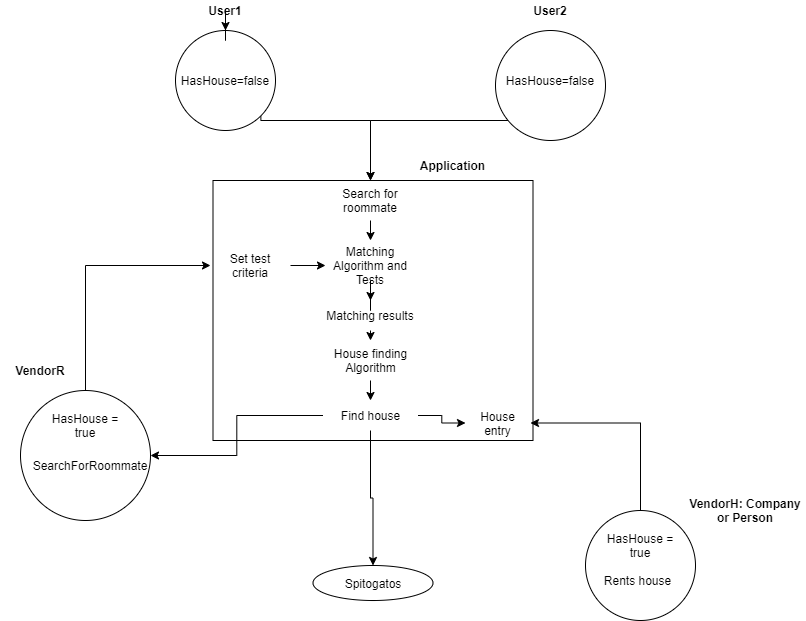

The diagram above was exported from draw.io. Its source (the exported page's mxGraphModel, read from the mxfile embedded in the PNG):
<mxGraphModel dx="613" dy="762" grid="1" gridSize="10" guides="1" tooltips="1" connect="1" arrows="1" fold="1" page="1" pageScale="1" pageWidth="850" pageHeight="1100" background="#ffffff" math="0" shadow="0">
  <root>
    <mxCell id="0" />
    <mxCell id="1" parent="0" />
    <mxCell id="uUGPAVfzRRLxunXd5thb-14" style="edgeStyle=orthogonalEdgeStyle;rounded=0;orthogonalLoop=1;jettySize=auto;html=1;exitX=1;exitY=1;exitDx=0;exitDy=0;" parent="1" source="uUGPAVfzRRLxunXd5thb-1" target="uUGPAVfzRRLxunXd5thb-13" edge="1">
      <mxGeometry relative="1" as="geometry">
        <Array as="points">
          <mxPoint x="290" y="140" />
          <mxPoint x="400" y="140" />
        </Array>
      </mxGeometry>
    </mxCell>
    <mxCell id="uUGPAVfzRRLxunXd5thb-1" value="" style="ellipse;whiteSpace=wrap;html=1;aspect=fixed;" parent="1" vertex="1">
      <mxGeometry x="205" y="50" width="100" height="100" as="geometry" />
    </mxCell>
    <mxCell id="uUGPAVfzRRLxunXd5thb-12" style="edgeStyle=orthogonalEdgeStyle;rounded=0;orthogonalLoop=1;jettySize=auto;html=1;exitX=0;exitY=1;exitDx=0;exitDy=0;" parent="1" source="uUGPAVfzRRLxunXd5thb-2" target="uUGPAVfzRRLxunXd5thb-13" edge="1">
      <mxGeometry relative="1" as="geometry">
        <mxPoint x="400" y="180" as="targetPoint" />
        <Array as="points">
          <mxPoint x="541" y="140" />
          <mxPoint x="400" y="140" />
        </Array>
      </mxGeometry>
    </mxCell>
    <mxCell id="uUGPAVfzRRLxunXd5thb-2" value="" style="ellipse;whiteSpace=wrap;html=1;aspect=fixed;" parent="1" vertex="1">
      <mxGeometry x="525" y="50" width="110" height="110" as="geometry" />
    </mxCell>
    <mxCell id="uUGPAVfzRRLxunXd5thb-48" style="edgeStyle=orthogonalEdgeStyle;rounded=0;orthogonalLoop=1;jettySize=auto;html=1;exitX=0.5;exitY=1;exitDx=0;exitDy=0;" parent="1" source="uUGPAVfzRRLxunXd5thb-3" target="uUGPAVfzRRLxunXd5thb-1" edge="1">
      <mxGeometry relative="1" as="geometry" />
    </mxCell>
    <mxCell id="uUGPAVfzRRLxunXd5thb-3" value="&lt;b&gt;User1&lt;/b&gt;" style="text;html=1;strokeColor=none;fillColor=none;align=center;verticalAlign=middle;whiteSpace=wrap;rounded=0;" parent="1" vertex="1">
      <mxGeometry x="205" y="20" width="100" height="20" as="geometry" />
    </mxCell>
    <mxCell id="uUGPAVfzRRLxunXd5thb-4" value="&lt;b&gt;User2&lt;/b&gt;" style="text;html=1;strokeColor=none;fillColor=none;align=center;verticalAlign=middle;whiteSpace=wrap;rounded=0;" parent="1" vertex="1">
      <mxGeometry x="560" y="20" width="40" height="20" as="geometry" />
    </mxCell>
    <mxCell id="uUGPAVfzRRLxunXd5thb-6" value="HasHouse=false" style="text;html=1;strokeColor=none;fillColor=none;align=center;verticalAlign=middle;whiteSpace=wrap;rounded=0;" parent="1" vertex="1">
      <mxGeometry x="205" y="90" width="100" height="20" as="geometry" />
    </mxCell>
    <mxCell id="uUGPAVfzRRLxunXd5thb-7" value="HasHouse=false" style="text;html=1;strokeColor=none;fillColor=none;align=center;verticalAlign=middle;whiteSpace=wrap;rounded=0;" parent="1" vertex="1">
      <mxGeometry x="530" y="90" width="100" height="20" as="geometry" />
    </mxCell>
    <mxCell id="uUGPAVfzRRLxunXd5thb-17" value="" style="rounded=0;whiteSpace=wrap;html=1;" parent="1" vertex="1">
      <mxGeometry x="242.5" y="200" width="320" height="260" as="geometry" />
    </mxCell>
    <mxCell id="uUGPAVfzRRLxunXd5thb-15" style="edgeStyle=orthogonalEdgeStyle;rounded=0;orthogonalLoop=1;jettySize=auto;html=1;exitX=0.5;exitY=1;exitDx=0;exitDy=0;entryX=0.5;entryY=0;entryDx=0;entryDy=0;" parent="1" source="uUGPAVfzRRLxunXd5thb-13" target="uUGPAVfzRRLxunXd5thb-9" edge="1">
      <mxGeometry relative="1" as="geometry">
        <mxPoint x="400" y="230" as="targetPoint" />
      </mxGeometry>
    </mxCell>
    <mxCell id="uUGPAVfzRRLxunXd5thb-13" value="Search for roommate" style="text;html=1;strokeColor=none;fillColor=none;align=center;verticalAlign=middle;whiteSpace=wrap;rounded=0;" parent="1" vertex="1">
      <mxGeometry x="350" y="200" width="100" height="40" as="geometry" />
    </mxCell>
    <mxCell id="uUGPAVfzRRLxunXd5thb-23" style="edgeStyle=orthogonalEdgeStyle;rounded=0;orthogonalLoop=1;jettySize=auto;html=1;entryX=0.5;entryY=0;entryDx=0;entryDy=0;" parent="1" source="uUGPAVfzRRLxunXd5thb-9" target="uUGPAVfzRRLxunXd5thb-22" edge="1">
      <mxGeometry relative="1" as="geometry">
        <mxPoint x="120" y="470" as="targetPoint" />
      </mxGeometry>
    </mxCell>
    <mxCell id="uUGPAVfzRRLxunXd5thb-9" value="Matching Algorithm and Tests" style="text;html=1;strokeColor=none;fillColor=none;align=center;verticalAlign=middle;whiteSpace=wrap;rounded=0;" parent="1" vertex="1">
      <mxGeometry x="355" y="260" width="90" height="50" as="geometry" />
    </mxCell>
    <mxCell id="uUGPAVfzRRLxunXd5thb-18" value="&lt;b&gt;Application&lt;/b&gt;" style="text;html=1;strokeColor=none;fillColor=none;align=center;verticalAlign=middle;whiteSpace=wrap;rounded=0;" parent="1" vertex="1">
      <mxGeometry x="440" y="170" width="85" height="30" as="geometry" />
    </mxCell>
    <mxCell id="uUGPAVfzRRLxunXd5thb-19" style="edgeStyle=orthogonalEdgeStyle;rounded=0;orthogonalLoop=1;jettySize=auto;html=1;exitX=0.5;exitY=1;exitDx=0;exitDy=0;" parent="1" edge="1">
      <mxGeometry relative="1" as="geometry">
        <mxPoint x="400" y="560" as="sourcePoint" />
        <mxPoint x="400" y="560" as="targetPoint" />
      </mxGeometry>
    </mxCell>
    <mxCell id="E3-FztpbkUMGTVDuSXk_-7" style="edgeStyle=orthogonalEdgeStyle;rounded=0;orthogonalLoop=1;jettySize=auto;html=1;exitX=0.5;exitY=1;exitDx=0;exitDy=0;entryX=0.5;entryY=0;entryDx=0;entryDy=0;" parent="1" source="uUGPAVfzRRLxunXd5thb-22" target="E3-FztpbkUMGTVDuSXk_-6" edge="1">
      <mxGeometry relative="1" as="geometry" />
    </mxCell>
    <mxCell id="uUGPAVfzRRLxunXd5thb-22" value="Matching results&lt;br&gt;" style="text;html=1;strokeColor=none;fillColor=none;align=center;verticalAlign=middle;whiteSpace=wrap;rounded=0;" parent="1" vertex="1">
      <mxGeometry x="325" y="320" width="150" height="30" as="geometry" />
    </mxCell>
    <mxCell id="uUGPAVfzRRLxunXd5thb-38" style="edgeStyle=orthogonalEdgeStyle;rounded=0;orthogonalLoop=1;jettySize=auto;html=1;exitX=0.5;exitY=0;exitDx=0;exitDy=0;entryX=0;entryY=0.5;entryDx=0;entryDy=0;" parent="1" source="uUGPAVfzRRLxunXd5thb-26" target="uUGPAVfzRRLxunXd5thb-35" edge="1">
      <mxGeometry relative="1" as="geometry" />
    </mxCell>
    <mxCell id="uUGPAVfzRRLxunXd5thb-26" value="" style="ellipse;whiteSpace=wrap;html=1;aspect=fixed;" parent="1" vertex="1">
      <mxGeometry x="50" y="410" width="130" height="130" as="geometry" />
    </mxCell>
    <mxCell id="uUGPAVfzRRLxunXd5thb-27" value="&lt;b&gt;VendorR&lt;/b&gt;" style="text;html=1;strokeColor=none;fillColor=none;align=center;verticalAlign=middle;whiteSpace=wrap;rounded=0;" parent="1" vertex="1">
      <mxGeometry x="30" y="380" width="80" height="20" as="geometry" />
    </mxCell>
    <mxCell id="uUGPAVfzRRLxunXd5thb-28" value="HasHouse = true" style="text;html=1;strokeColor=none;fillColor=none;align=center;verticalAlign=middle;whiteSpace=wrap;rounded=0;" parent="1" vertex="1">
      <mxGeometry x="70" y="430" width="90" height="30" as="geometry" />
    </mxCell>
    <mxCell id="uUGPAVfzRRLxunXd5thb-29" value="SearchForRoommate" style="text;html=1;strokeColor=none;fillColor=none;align=center;verticalAlign=middle;whiteSpace=wrap;rounded=0;" parent="1" vertex="1">
      <mxGeometry x="60" y="470" width="120" height="30" as="geometry" />
    </mxCell>
    <mxCell id="uUGPAVfzRRLxunXd5thb-45" style="edgeStyle=orthogonalEdgeStyle;rounded=0;orthogonalLoop=1;jettySize=auto;html=1;exitX=0.5;exitY=0;exitDx=0;exitDy=0;entryX=1;entryY=0.5;entryDx=0;entryDy=0;" parent="1" source="uUGPAVfzRRLxunXd5thb-30" target="uUGPAVfzRRLxunXd5thb-44" edge="1">
      <mxGeometry relative="1" as="geometry" />
    </mxCell>
    <mxCell id="uUGPAVfzRRLxunXd5thb-30" value="" style="ellipse;whiteSpace=wrap;html=1;aspect=fixed;" parent="1" vertex="1">
      <mxGeometry x="615" y="530" width="110" height="110" as="geometry" />
    </mxCell>
    <mxCell id="uUGPAVfzRRLxunXd5thb-31" value="HasHouse = true" style="text;html=1;strokeColor=none;fillColor=none;align=center;verticalAlign=middle;whiteSpace=wrap;rounded=0;" parent="1" vertex="1">
      <mxGeometry x="625" y="550" width="90" height="30" as="geometry" />
    </mxCell>
    <mxCell id="uUGPAVfzRRLxunXd5thb-32" value="Rents house" style="text;html=1;strokeColor=none;fillColor=none;align=center;verticalAlign=middle;whiteSpace=wrap;rounded=0;" parent="1" vertex="1">
      <mxGeometry x="620" y="585" width="95" height="30" as="geometry" />
    </mxCell>
    <mxCell id="uUGPAVfzRRLxunXd5thb-33" value="&lt;b&gt;VendorH: Company or Person&lt;/b&gt;" style="text;html=1;strokeColor=none;fillColor=none;align=center;verticalAlign=middle;whiteSpace=wrap;rounded=0;" parent="1" vertex="1">
      <mxGeometry x="715" y="510" width="120" height="40" as="geometry" />
    </mxCell>
    <mxCell id="uUGPAVfzRRLxunXd5thb-36" style="edgeStyle=orthogonalEdgeStyle;rounded=0;orthogonalLoop=1;jettySize=auto;html=1;exitX=1;exitY=0.5;exitDx=0;exitDy=0;" parent="1" source="uUGPAVfzRRLxunXd5thb-35" target="uUGPAVfzRRLxunXd5thb-9" edge="1">
      <mxGeometry relative="1" as="geometry" />
    </mxCell>
    <mxCell id="uUGPAVfzRRLxunXd5thb-35" value="Set test criteria" style="text;html=1;strokeColor=none;fillColor=none;align=center;verticalAlign=middle;whiteSpace=wrap;rounded=0;" parent="1" vertex="1">
      <mxGeometry x="240" y="257.5" width="80" height="55" as="geometry" />
    </mxCell>
    <mxCell id="uUGPAVfzRRLxunXd5thb-40" style="edgeStyle=orthogonalEdgeStyle;rounded=0;orthogonalLoop=1;jettySize=auto;html=1;exitX=0;exitY=0.5;exitDx=0;exitDy=0;entryX=1;entryY=0.5;entryDx=0;entryDy=0;" parent="1" source="uUGPAVfzRRLxunXd5thb-39" target="uUGPAVfzRRLxunXd5thb-26" edge="1">
      <mxGeometry relative="1" as="geometry" />
    </mxCell>
    <mxCell id="uUGPAVfzRRLxunXd5thb-50" style="edgeStyle=orthogonalEdgeStyle;rounded=0;orthogonalLoop=1;jettySize=auto;html=1;exitX=0.5;exitY=1;exitDx=0;exitDy=0;entryX=0.5;entryY=0;entryDx=0;entryDy=0;" parent="1" source="uUGPAVfzRRLxunXd5thb-39" target="uUGPAVfzRRLxunXd5thb-49" edge="1">
      <mxGeometry relative="1" as="geometry" />
    </mxCell>
    <mxCell id="E3-FztpbkUMGTVDuSXk_-5" style="edgeStyle=orthogonalEdgeStyle;rounded=0;orthogonalLoop=1;jettySize=auto;html=1;exitX=1;exitY=0.5;exitDx=0;exitDy=0;entryX=0;entryY=0.5;entryDx=0;entryDy=0;" parent="1" source="uUGPAVfzRRLxunXd5thb-39" target="uUGPAVfzRRLxunXd5thb-44" edge="1">
      <mxGeometry relative="1" as="geometry" />
    </mxCell>
    <mxCell id="uUGPAVfzRRLxunXd5thb-39" value="Find house" style="text;html=1;strokeColor=none;fillColor=none;align=center;verticalAlign=middle;whiteSpace=wrap;rounded=0;" parent="1" vertex="1">
      <mxGeometry x="352.5" y="420" width="95" height="30" as="geometry" />
    </mxCell>
    <mxCell id="uUGPAVfzRRLxunXd5thb-44" value="House entry" style="text;html=1;strokeColor=none;fillColor=none;align=center;verticalAlign=middle;whiteSpace=wrap;rounded=0;" parent="1" vertex="1">
      <mxGeometry x="495" y="425" width="65" height="35" as="geometry" />
    </mxCell>
    <mxCell id="uUGPAVfzRRLxunXd5thb-49" value="Spitogatos" style="ellipse;whiteSpace=wrap;html=1;" parent="1" vertex="1">
      <mxGeometry x="342.5" y="585" width="120" height="35" as="geometry" />
    </mxCell>
    <mxCell id="E3-FztpbkUMGTVDuSXk_-8" style="edgeStyle=orthogonalEdgeStyle;rounded=0;orthogonalLoop=1;jettySize=auto;html=1;exitX=0.5;exitY=1;exitDx=0;exitDy=0;entryX=0.5;entryY=0;entryDx=0;entryDy=0;" parent="1" source="E3-FztpbkUMGTVDuSXk_-6" target="uUGPAVfzRRLxunXd5thb-39" edge="1">
      <mxGeometry relative="1" as="geometry" />
    </mxCell>
    <mxCell id="E3-FztpbkUMGTVDuSXk_-6" value="House finding&lt;br&gt;Algorithm" style="text;html=1;strokeColor=none;fillColor=none;align=center;verticalAlign=middle;whiteSpace=wrap;rounded=0;" parent="1" vertex="1">
      <mxGeometry x="357.5" y="360" width="85" height="40" as="geometry" />
    </mxCell>
  </root>
</mxGraphModel>